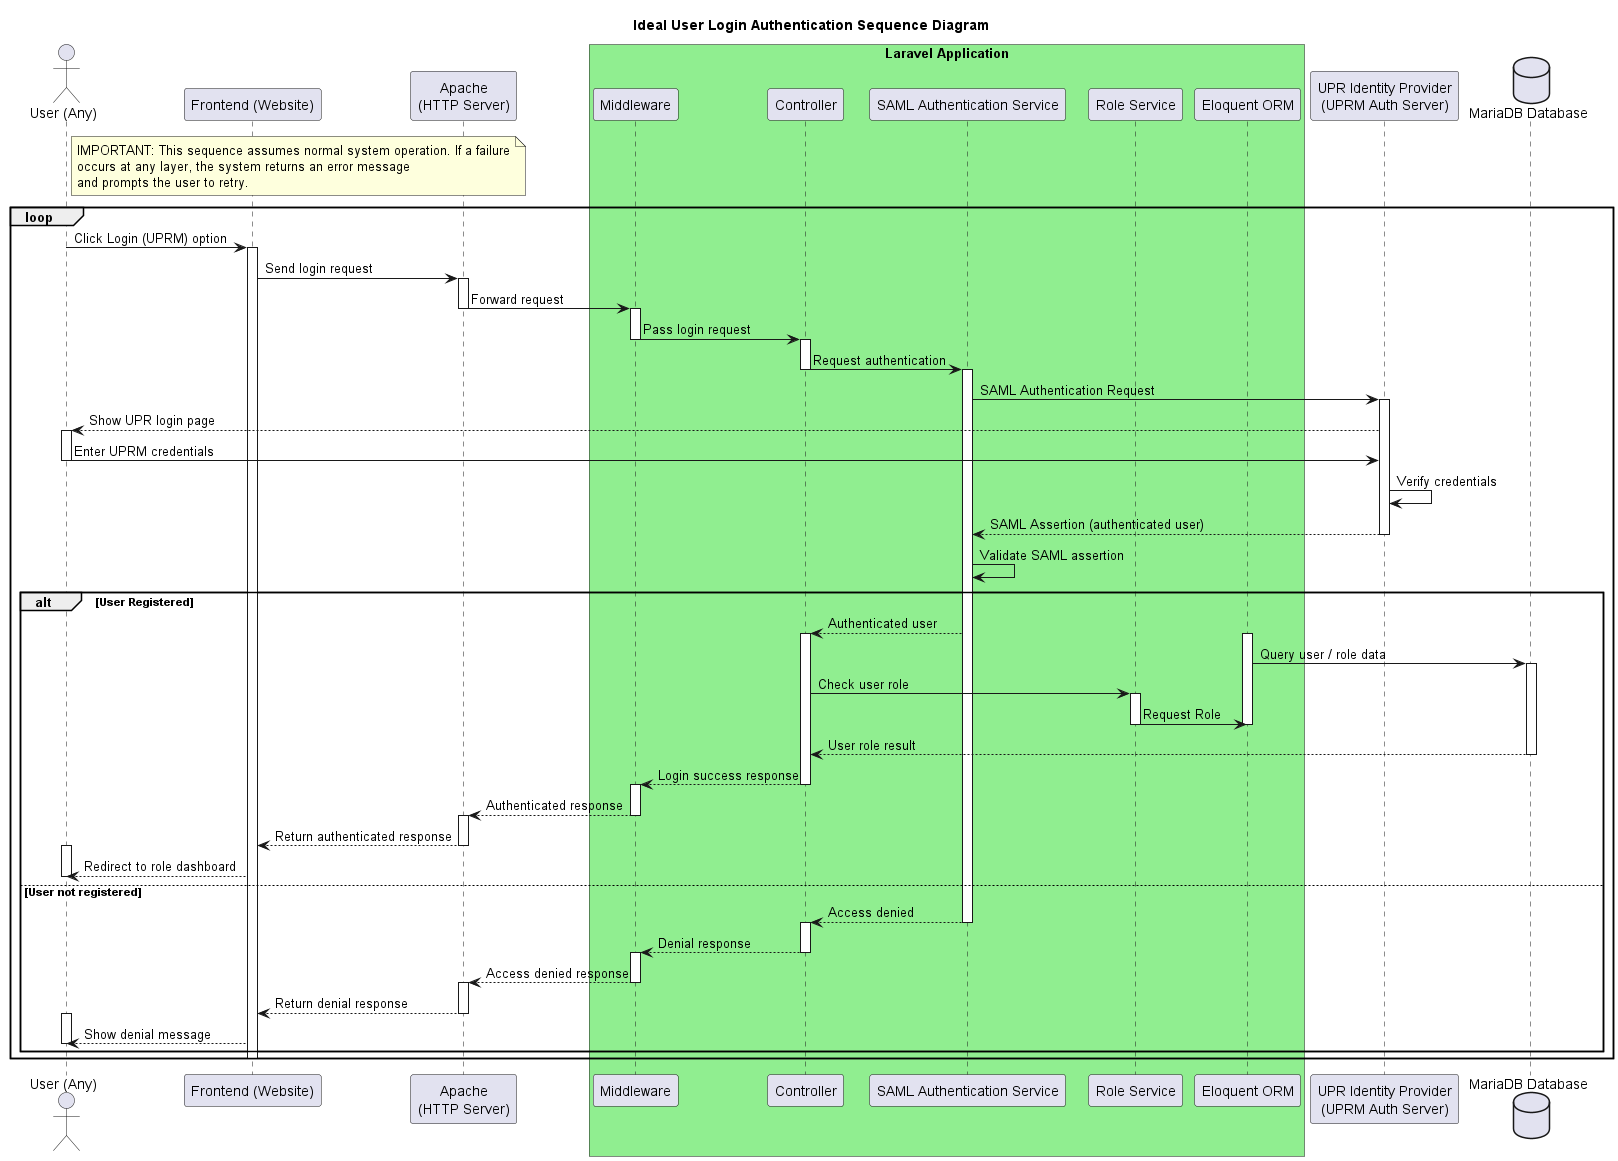

The diagram above was rendered by PlantUML. Its source (embedded in the PNG):
@startuml

title Ideal User Login Authentication Sequence Diagram

actor "User (Any)" as User

participant "Frontend (Website)" as FE
participant "Apache\n(HTTP Server)" as Apache

box "Laravel Application" #LightGreen
  participant "Middleware" as MW
  participant "Controller" as C
  participant "SAML Authentication Service" as S
  participant "Role Service" as RS
  participant "Eloquent ORM" as ORM
end box

note right of User
IMPORTANT: This sequence assumes normal system operation. If a failure
occurs at any layer, the system returns an error message
and prompts the user to retry. 
end note

participant "UPR Identity Provider\n(UPRM Auth Server)" as IdP
database "MariaDB Database" as DB
loop
User -> FE: Click Login (UPRM) option
activate FE

FE -> Apache: Send login request
activate Apache
Apache -> MW: Forward request
deactivate Apache

activate MW
MW -> C: Pass login request
deactivate MW

activate C
C -> S: Request authentication
deactivate C

activate S
S -> IdP: SAML Authentication Request
activate IdP

IdP --> User: Show UPR login page
activate User

User -> IdP: Enter UPRM credentials
deactivate User

IdP -> IdP: Verify credentials
IdP --> S: SAML Assertion (authenticated user)
deactivate IdP

S -> S: Validate SAML assertion


alt User Registered


    S --> C: Authenticated user 
activate C
 activate ORM
ORM -> DB: Query user / role data
activate DB


  C -> RS: Check user role
  activate RS
RS-> ORM: Request Role
  deactivate RS

deactivate ORM
    DB --> C: User role result
deactivate DB
    C --> MW: Login success response
    deactivate C

    activate MW
    MW --> Apache: Authenticated response
    deactivate MW

    activate Apache
    Apache --> FE: Return authenticated response
    deactivate Apache

    activate User
    FE --> User: Redirect to role dashboard
    deactivate User

else User not registered
    S --> C: Access denied
    deactivate S
    activate C
    C --> MW: Denial response
    deactivate C

    activate MW
    MW --> Apache: Access denied response
    deactivate MW

    activate Apache
    Apache --> FE: Return denial response
    deactivate Apache

    activate User
    FE --> User: Show denial message
    deactivate User
end

deactivate FE
end

@enduml